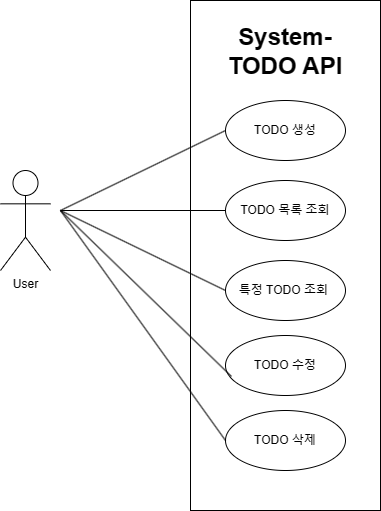

The diagram above was exported from draw.io. Its source (the exported page's mxGraphModel, read from the mxfile embedded in the PNG):
<mxGraphModel dx="784" dy="1101" grid="1" gridSize="10" guides="1" tooltips="1" connect="1" arrows="1" fold="1" page="1" pageScale="1" pageWidth="827" pageHeight="1169" math="0" shadow="0">
  <root>
    <mxCell id="0" />
    <mxCell id="1" parent="0" />
    <mxCell id="W-qMLBlnOePbrCnC62_7-1" value="User" style="shape=umlActor;verticalLabelPosition=bottom;verticalAlign=top;html=1;outlineConnect=0;" vertex="1" parent="1">
      <mxGeometry x="110" y="390" width="50" height="100" as="geometry" />
    </mxCell>
    <mxCell id="W-qMLBlnOePbrCnC62_7-2" value="&lt;h1&gt;System-&lt;br&gt;TODO API&lt;/h1&gt;" style="rounded=0;whiteSpace=wrap;html=1;verticalAlign=top;" vertex="1" parent="1">
      <mxGeometry x="300" y="220" width="190" height="510" as="geometry" />
    </mxCell>
    <mxCell id="W-qMLBlnOePbrCnC62_7-3" value="TODO 생성" style="ellipse;whiteSpace=wrap;html=1;" vertex="1" parent="1">
      <mxGeometry x="335" y="320" width="120" height="60" as="geometry" />
    </mxCell>
    <mxCell id="W-qMLBlnOePbrCnC62_7-4" value="TODO 목록 조회" style="ellipse;whiteSpace=wrap;html=1;" vertex="1" parent="1">
      <mxGeometry x="335" y="400" width="120" height="60" as="geometry" />
    </mxCell>
    <mxCell id="W-qMLBlnOePbrCnC62_7-5" value="특정 TODO 조회&amp;nbsp;" style="ellipse;whiteSpace=wrap;html=1;" vertex="1" parent="1">
      <mxGeometry x="335" y="480" width="120" height="60" as="geometry" />
    </mxCell>
    <mxCell id="W-qMLBlnOePbrCnC62_7-6" value="TODO 수정" style="ellipse;whiteSpace=wrap;html=1;" vertex="1" parent="1">
      <mxGeometry x="335" y="555" width="120" height="60" as="geometry" />
    </mxCell>
    <mxCell id="W-qMLBlnOePbrCnC62_7-7" value="TODO 삭제" style="ellipse;whiteSpace=wrap;html=1;" vertex="1" parent="1">
      <mxGeometry x="335" y="630" width="120" height="60" as="geometry" />
    </mxCell>
    <mxCell id="W-qMLBlnOePbrCnC62_7-8" value="" style="endArrow=none;html=1;rounded=0;entryX=0;entryY=0.5;entryDx=0;entryDy=0;" edge="1" parent="1" target="W-qMLBlnOePbrCnC62_7-3">
      <mxGeometry width="50" height="50" relative="1" as="geometry">
        <mxPoint x="170" y="430" as="sourcePoint" />
        <mxPoint x="220" y="380" as="targetPoint" />
      </mxGeometry>
    </mxCell>
    <mxCell id="W-qMLBlnOePbrCnC62_7-9" value="" style="endArrow=none;html=1;rounded=0;entryX=0;entryY=0.5;entryDx=0;entryDy=0;" edge="1" parent="1" target="W-qMLBlnOePbrCnC62_7-4">
      <mxGeometry width="50" height="50" relative="1" as="geometry">
        <mxPoint x="170" y="430" as="sourcePoint" />
        <mxPoint x="345" y="360" as="targetPoint" />
      </mxGeometry>
    </mxCell>
    <mxCell id="W-qMLBlnOePbrCnC62_7-10" value="" style="endArrow=none;html=1;rounded=0;entryX=0;entryY=0.5;entryDx=0;entryDy=0;" edge="1" parent="1" target="W-qMLBlnOePbrCnC62_7-5">
      <mxGeometry width="50" height="50" relative="1" as="geometry">
        <mxPoint x="170" y="430" as="sourcePoint" />
        <mxPoint x="345" y="440" as="targetPoint" />
      </mxGeometry>
    </mxCell>
    <mxCell id="W-qMLBlnOePbrCnC62_7-11" value="" style="endArrow=none;html=1;rounded=0;entryX=0.05;entryY=0.683;entryDx=0;entryDy=0;entryPerimeter=0;" edge="1" parent="1" target="W-qMLBlnOePbrCnC62_7-6">
      <mxGeometry width="50" height="50" relative="1" as="geometry">
        <mxPoint x="170" y="430" as="sourcePoint" />
        <mxPoint x="355" y="450" as="targetPoint" />
      </mxGeometry>
    </mxCell>
    <mxCell id="W-qMLBlnOePbrCnC62_7-12" value="" style="endArrow=none;html=1;rounded=0;entryX=0;entryY=0.5;entryDx=0;entryDy=0;" edge="1" parent="1" target="W-qMLBlnOePbrCnC62_7-7">
      <mxGeometry width="50" height="50" relative="1" as="geometry">
        <mxPoint x="170" y="430" as="sourcePoint" />
        <mxPoint x="365" y="460" as="targetPoint" />
      </mxGeometry>
    </mxCell>
  </root>
</mxGraphModel>